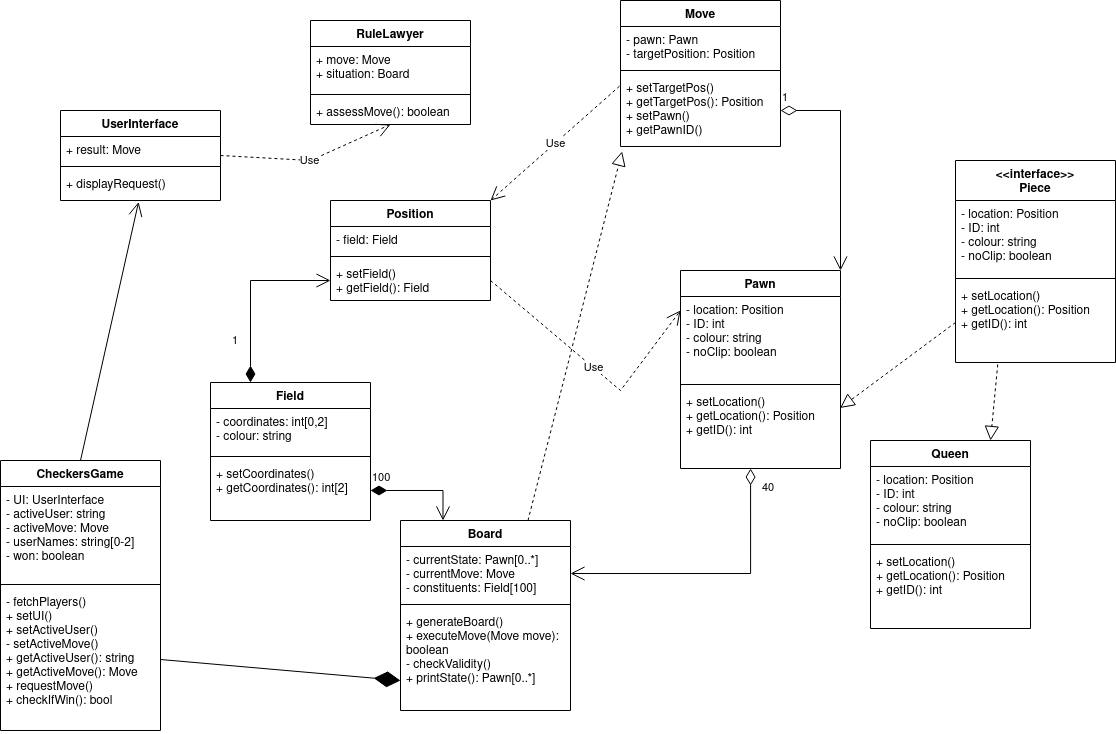

The diagram above was exported from draw.io. Its source (the exported page's mxGraphModel, read from the mxfile embedded in the PNG):
<mxGraphModel dx="638" dy="669" grid="1" gridSize="10" guides="1" tooltips="1" connect="1" arrows="1" fold="1" page="1" pageScale="1" pageWidth="850" pageHeight="1100" math="0" shadow="0">
  <root>
    <mxCell id="0" />
    <mxCell id="1" parent="0" />
    <mxCell id="NoGW-B13Kjqgy0IVXAnw-1" value="RuleLawyer" style="swimlane;fontStyle=1;align=center;verticalAlign=top;childLayout=stackLayout;horizontal=1;startSize=26;horizontalStack=0;resizeParent=1;resizeParentMax=0;resizeLast=0;collapsible=1;marginBottom=0;" parent="1" vertex="1">
      <mxGeometry x="470" y="320" width="160" height="104" as="geometry" />
    </mxCell>
    <mxCell id="NoGW-B13Kjqgy0IVXAnw-2" value="+ move: Move&#10;+ situation: Board&#10;" style="text;strokeColor=none;fillColor=none;align=left;verticalAlign=top;spacingLeft=4;spacingRight=4;overflow=hidden;rotatable=0;points=[[0,0.5],[1,0.5]];portConstraint=eastwest;" parent="NoGW-B13Kjqgy0IVXAnw-1" vertex="1">
      <mxGeometry y="26" width="160" height="44" as="geometry" />
    </mxCell>
    <mxCell id="NoGW-B13Kjqgy0IVXAnw-3" value="" style="line;strokeWidth=1;fillColor=none;align=left;verticalAlign=middle;spacingTop=-1;spacingLeft=3;spacingRight=3;rotatable=0;labelPosition=right;points=[];portConstraint=eastwest;strokeColor=inherit;" parent="NoGW-B13Kjqgy0IVXAnw-1" vertex="1">
      <mxGeometry y="70" width="160" height="8" as="geometry" />
    </mxCell>
    <mxCell id="NoGW-B13Kjqgy0IVXAnw-4" value="+ assessMove(): boolean" style="text;strokeColor=none;fillColor=none;align=left;verticalAlign=top;spacingLeft=4;spacingRight=4;overflow=hidden;rotatable=0;points=[[0,0.5],[1,0.5]];portConstraint=eastwest;" parent="NoGW-B13Kjqgy0IVXAnw-1" vertex="1">
      <mxGeometry y="78" width="160" height="26" as="geometry" />
    </mxCell>
    <mxCell id="NoGW-B13Kjqgy0IVXAnw-5" value="Move" style="swimlane;fontStyle=1;align=center;verticalAlign=top;childLayout=stackLayout;horizontal=1;startSize=26;horizontalStack=0;resizeParent=1;resizeParentMax=0;resizeLast=0;collapsible=1;marginBottom=0;" parent="1" vertex="1">
      <mxGeometry x="780" y="300" width="160" height="146" as="geometry" />
    </mxCell>
    <mxCell id="NoGW-B13Kjqgy0IVXAnw-6" value="- pawn: Pawn&#10;- targetPosition: Position&#10;" style="text;strokeColor=none;fillColor=none;align=left;verticalAlign=top;spacingLeft=4;spacingRight=4;overflow=hidden;rotatable=0;points=[[0,0.5],[1,0.5]];portConstraint=eastwest;" parent="NoGW-B13Kjqgy0IVXAnw-5" vertex="1">
      <mxGeometry y="26" width="160" height="40" as="geometry" />
    </mxCell>
    <mxCell id="NoGW-B13Kjqgy0IVXAnw-7" value="" style="line;strokeWidth=1;fillColor=none;align=left;verticalAlign=middle;spacingTop=-1;spacingLeft=3;spacingRight=3;rotatable=0;labelPosition=right;points=[];portConstraint=eastwest;strokeColor=inherit;" parent="NoGW-B13Kjqgy0IVXAnw-5" vertex="1">
      <mxGeometry y="66" width="160" height="8" as="geometry" />
    </mxCell>
    <mxCell id="NoGW-B13Kjqgy0IVXAnw-8" value="+ setTargetPos()&#10;+ getTargetPos(): Position&#10;+ setPawn()&#10;+ getPawnID()&#10;&#10;" style="text;strokeColor=none;fillColor=none;align=left;verticalAlign=top;spacingLeft=4;spacingRight=4;overflow=hidden;rotatable=0;points=[[0,0.5],[1,0.5]];portConstraint=eastwest;" parent="NoGW-B13Kjqgy0IVXAnw-5" vertex="1">
      <mxGeometry y="74" width="160" height="72" as="geometry" />
    </mxCell>
    <mxCell id="NoGW-B13Kjqgy0IVXAnw-10" value="Field&#10;" style="swimlane;fontStyle=1;align=center;verticalAlign=top;childLayout=stackLayout;horizontal=1;startSize=26;horizontalStack=0;resizeParent=1;resizeParentMax=0;resizeLast=0;collapsible=1;marginBottom=0;" parent="1" vertex="1">
      <mxGeometry x="370" y="682" width="160" height="138" as="geometry" />
    </mxCell>
    <mxCell id="NoGW-B13Kjqgy0IVXAnw-11" value="- coordinates: int[0,2]&#10;- colour: string&#10;" style="text;strokeColor=none;fillColor=none;align=left;verticalAlign=top;spacingLeft=4;spacingRight=4;overflow=hidden;rotatable=0;points=[[0,0.5],[1,0.5]];portConstraint=eastwest;" parent="NoGW-B13Kjqgy0IVXAnw-10" vertex="1">
      <mxGeometry y="26" width="160" height="44" as="geometry" />
    </mxCell>
    <mxCell id="NoGW-B13Kjqgy0IVXAnw-12" value="" style="line;strokeWidth=1;fillColor=none;align=left;verticalAlign=middle;spacingTop=-1;spacingLeft=3;spacingRight=3;rotatable=0;labelPosition=right;points=[];portConstraint=eastwest;strokeColor=inherit;" parent="NoGW-B13Kjqgy0IVXAnw-10" vertex="1">
      <mxGeometry y="70" width="160" height="8" as="geometry" />
    </mxCell>
    <mxCell id="NoGW-B13Kjqgy0IVXAnw-13" value="+ setCoordinates()&#10;+ getCoordinates(): int[2]" style="text;strokeColor=none;fillColor=none;align=left;verticalAlign=top;spacingLeft=4;spacingRight=4;overflow=hidden;rotatable=0;points=[[0,0.5],[1,0.5]];portConstraint=eastwest;" parent="NoGW-B13Kjqgy0IVXAnw-10" vertex="1">
      <mxGeometry y="78" width="160" height="60" as="geometry" />
    </mxCell>
    <mxCell id="NoGW-B13Kjqgy0IVXAnw-14" value="Board" style="swimlane;fontStyle=1;align=center;verticalAlign=top;childLayout=stackLayout;horizontal=1;startSize=26;horizontalStack=0;resizeParent=1;resizeParentMax=0;resizeLast=0;collapsible=1;marginBottom=0;" parent="1" vertex="1">
      <mxGeometry x="560" y="820" width="170" height="190" as="geometry" />
    </mxCell>
    <mxCell id="NoGW-B13Kjqgy0IVXAnw-15" value="- currentState: Pawn[0..*]&#10;- currentMove: Move&#10;- constituents: Field[100]&#10;" style="text;strokeColor=none;fillColor=none;align=left;verticalAlign=top;spacingLeft=4;spacingRight=4;overflow=hidden;rotatable=0;points=[[0,0.5],[1,0.5]];portConstraint=eastwest;" parent="NoGW-B13Kjqgy0IVXAnw-14" vertex="1">
      <mxGeometry y="26" width="170" height="54" as="geometry" />
    </mxCell>
    <mxCell id="NoGW-B13Kjqgy0IVXAnw-16" value="" style="line;strokeWidth=1;fillColor=none;align=left;verticalAlign=middle;spacingTop=-1;spacingLeft=3;spacingRight=3;rotatable=0;labelPosition=right;points=[];portConstraint=eastwest;strokeColor=inherit;" parent="NoGW-B13Kjqgy0IVXAnw-14" vertex="1">
      <mxGeometry y="80" width="170" height="8" as="geometry" />
    </mxCell>
    <mxCell id="NoGW-B13Kjqgy0IVXAnw-17" value="+ generateBoard()&#10;+ executeMove(Move move):&#10;boolean &#10;- checkValidity()&#10;+ printState(): Pawn[0..*]&#10;&#10;&#10;" style="text;strokeColor=none;fillColor=none;align=left;verticalAlign=top;spacingLeft=4;spacingRight=4;overflow=hidden;rotatable=0;points=[[0,0.5],[1,0.5]];portConstraint=eastwest;" parent="NoGW-B13Kjqgy0IVXAnw-14" vertex="1">
      <mxGeometry y="88" width="170" height="102" as="geometry" />
    </mxCell>
    <mxCell id="NoGW-B13Kjqgy0IVXAnw-18" value="Pawn" style="swimlane;fontStyle=1;align=center;verticalAlign=top;childLayout=stackLayout;horizontal=1;startSize=26;horizontalStack=0;resizeParent=1;resizeParentMax=0;resizeLast=0;collapsible=1;marginBottom=0;" parent="1" vertex="1">
      <mxGeometry x="840" y="570" width="160" height="198" as="geometry" />
    </mxCell>
    <mxCell id="NoGW-B13Kjqgy0IVXAnw-19" value="- location: Position&#10;- ID: int&#10;- colour: string&#10;- noClip: boolean&#10;&#10;&#10;" style="text;strokeColor=none;fillColor=none;align=left;verticalAlign=top;spacingLeft=4;spacingRight=4;overflow=hidden;rotatable=0;points=[[0,0.5],[1,0.5]];portConstraint=eastwest;" parent="NoGW-B13Kjqgy0IVXAnw-18" vertex="1">
      <mxGeometry y="26" width="160" height="84" as="geometry" />
    </mxCell>
    <mxCell id="NoGW-B13Kjqgy0IVXAnw-20" value="" style="line;strokeWidth=1;fillColor=none;align=left;verticalAlign=middle;spacingTop=-1;spacingLeft=3;spacingRight=3;rotatable=0;labelPosition=right;points=[];portConstraint=eastwest;strokeColor=inherit;" parent="NoGW-B13Kjqgy0IVXAnw-18" vertex="1">
      <mxGeometry y="110" width="160" height="8" as="geometry" />
    </mxCell>
    <mxCell id="NoGW-B13Kjqgy0IVXAnw-21" value="+ setLocation()&#10;+ getLocation(): Position&#10;+ getID(): int&#10;" style="text;strokeColor=none;fillColor=none;align=left;verticalAlign=top;spacingLeft=4;spacingRight=4;overflow=hidden;rotatable=0;points=[[0,0.5],[1,0.5]];portConstraint=eastwest;" parent="NoGW-B13Kjqgy0IVXAnw-18" vertex="1">
      <mxGeometry y="118" width="160" height="80" as="geometry" />
    </mxCell>
    <mxCell id="NoGW-B13Kjqgy0IVXAnw-26" value="CheckersGame" style="swimlane;fontStyle=1;align=center;verticalAlign=top;childLayout=stackLayout;horizontal=1;startSize=26;horizontalStack=0;resizeParent=1;resizeParentMax=0;resizeLast=0;collapsible=1;marginBottom=0;" parent="1" vertex="1">
      <mxGeometry x="160" y="760" width="160" height="270" as="geometry" />
    </mxCell>
    <mxCell id="NoGW-B13Kjqgy0IVXAnw-27" value="- UI: UserInterface&#10;- activeUser: string&#10;- activeMove: Move&#10;- userNames: string[0-2]&#10;- won: boolean&#10;" style="text;strokeColor=none;fillColor=none;align=left;verticalAlign=top;spacingLeft=4;spacingRight=4;overflow=hidden;rotatable=0;points=[[0,0.5],[1,0.5]];portConstraint=eastwest;" parent="NoGW-B13Kjqgy0IVXAnw-26" vertex="1">
      <mxGeometry y="26" width="160" height="94" as="geometry" />
    </mxCell>
    <mxCell id="NoGW-B13Kjqgy0IVXAnw-28" value="" style="line;strokeWidth=1;fillColor=none;align=left;verticalAlign=middle;spacingTop=-1;spacingLeft=3;spacingRight=3;rotatable=0;labelPosition=right;points=[];portConstraint=eastwest;strokeColor=inherit;" parent="NoGW-B13Kjqgy0IVXAnw-26" vertex="1">
      <mxGeometry y="120" width="160" height="8" as="geometry" />
    </mxCell>
    <mxCell id="NoGW-B13Kjqgy0IVXAnw-29" value="- fetchPlayers()&#10;+ setUI()&#10;+ setActiveUser()&#10;- setActiveMove()&#10;+ getActiveUser(): string&#10;+ getActiveMove(): Move&#10;+ requestMove()&#10;+ checkIfWin(): bool&#10;&#10;" style="text;strokeColor=none;fillColor=none;align=left;verticalAlign=top;spacingLeft=4;spacingRight=4;overflow=hidden;rotatable=0;points=[[0,0.5],[1,0.5]];portConstraint=eastwest;" parent="NoGW-B13Kjqgy0IVXAnw-26" vertex="1">
      <mxGeometry y="128" width="160" height="142" as="geometry" />
    </mxCell>
    <mxCell id="NoGW-B13Kjqgy0IVXAnw-30" value="UserInterface" style="swimlane;fontStyle=1;align=center;verticalAlign=top;childLayout=stackLayout;horizontal=1;startSize=26;horizontalStack=0;resizeParent=1;resizeParentMax=0;resizeLast=0;collapsible=1;marginBottom=0;" parent="1" vertex="1">
      <mxGeometry x="220" y="410" width="160" height="90" as="geometry" />
    </mxCell>
    <mxCell id="NoGW-B13Kjqgy0IVXAnw-31" value="+ result: Move" style="text;strokeColor=none;fillColor=none;align=left;verticalAlign=top;spacingLeft=4;spacingRight=4;overflow=hidden;rotatable=0;points=[[0,0.5],[1,0.5]];portConstraint=eastwest;" parent="NoGW-B13Kjqgy0IVXAnw-30" vertex="1">
      <mxGeometry y="26" width="160" height="26" as="geometry" />
    </mxCell>
    <mxCell id="NoGW-B13Kjqgy0IVXAnw-32" value="" style="line;strokeWidth=1;fillColor=none;align=left;verticalAlign=middle;spacingTop=-1;spacingLeft=3;spacingRight=3;rotatable=0;labelPosition=right;points=[];portConstraint=eastwest;strokeColor=inherit;" parent="NoGW-B13Kjqgy0IVXAnw-30" vertex="1">
      <mxGeometry y="52" width="160" height="8" as="geometry" />
    </mxCell>
    <mxCell id="NoGW-B13Kjqgy0IVXAnw-33" value="+ displayRequest()&#10;&#10;" style="text;strokeColor=none;fillColor=none;align=left;verticalAlign=top;spacingLeft=4;spacingRight=4;overflow=hidden;rotatable=0;points=[[0,0.5],[1,0.5]];portConstraint=eastwest;" parent="NoGW-B13Kjqgy0IVXAnw-30" vertex="1">
      <mxGeometry y="60" width="160" height="30" as="geometry" />
    </mxCell>
    <mxCell id="NoGW-B13Kjqgy0IVXAnw-34" value="Position" style="swimlane;fontStyle=1;align=center;verticalAlign=top;childLayout=stackLayout;horizontal=1;startSize=26;horizontalStack=0;resizeParent=1;resizeParentMax=0;resizeLast=0;collapsible=1;marginBottom=0;" parent="1" vertex="1">
      <mxGeometry x="490" y="500" width="160" height="100" as="geometry" />
    </mxCell>
    <mxCell id="NoGW-B13Kjqgy0IVXAnw-35" value="- field: Field" style="text;strokeColor=none;fillColor=none;align=left;verticalAlign=top;spacingLeft=4;spacingRight=4;overflow=hidden;rotatable=0;points=[[0,0.5],[1,0.5]];portConstraint=eastwest;" parent="NoGW-B13Kjqgy0IVXAnw-34" vertex="1">
      <mxGeometry y="26" width="160" height="26" as="geometry" />
    </mxCell>
    <mxCell id="NoGW-B13Kjqgy0IVXAnw-36" value="" style="line;strokeWidth=1;fillColor=none;align=left;verticalAlign=middle;spacingTop=-1;spacingLeft=3;spacingRight=3;rotatable=0;labelPosition=right;points=[];portConstraint=eastwest;strokeColor=inherit;" parent="NoGW-B13Kjqgy0IVXAnw-34" vertex="1">
      <mxGeometry y="52" width="160" height="8" as="geometry" />
    </mxCell>
    <mxCell id="NoGW-B13Kjqgy0IVXAnw-37" value="+ setField()&#10;+ getField(): Field&#10;" style="text;strokeColor=none;fillColor=none;align=left;verticalAlign=top;spacingLeft=4;spacingRight=4;overflow=hidden;rotatable=0;points=[[0,0.5],[1,0.5]];portConstraint=eastwest;" parent="NoGW-B13Kjqgy0IVXAnw-34" vertex="1">
      <mxGeometry y="60" width="160" height="40" as="geometry" />
    </mxCell>
    <mxCell id="i2NisgcJLGvhPF-rlIjz-11" value="Use" style="endArrow=open;endSize=12;dashed=1;html=1;rounded=0;exitX=1;exitY=0.5;exitDx=0;exitDy=0;entryX=0.5;entryY=1;entryDx=0;entryDy=0;" parent="1" source="NoGW-B13Kjqgy0IVXAnw-30" target="NoGW-B13Kjqgy0IVXAnw-1" edge="1">
      <mxGeometry width="160" relative="1" as="geometry">
        <mxPoint x="450" y="550" as="sourcePoint" />
        <mxPoint x="610" y="550" as="targetPoint" />
        <Array as="points">
          <mxPoint x="470" y="460" />
        </Array>
      </mxGeometry>
    </mxCell>
    <mxCell id="i2NisgcJLGvhPF-rlIjz-12" value="" style="endArrow=open;endFill=1;endSize=12;html=1;rounded=0;exitX=0.5;exitY=0;exitDx=0;exitDy=0;entryX=0.488;entryY=1.05;entryDx=0;entryDy=0;entryPerimeter=0;" parent="1" source="NoGW-B13Kjqgy0IVXAnw-26" target="NoGW-B13Kjqgy0IVXAnw-33" edge="1">
      <mxGeometry width="160" relative="1" as="geometry">
        <mxPoint x="540" y="710" as="sourcePoint" />
        <mxPoint x="700" y="710" as="targetPoint" />
      </mxGeometry>
    </mxCell>
    <mxCell id="i2NisgcJLGvhPF-rlIjz-15" value="" style="endArrow=diamondThin;endFill=1;endSize=24;html=1;rounded=0;exitX=1;exitY=0.5;exitDx=0;exitDy=0;" parent="1" source="NoGW-B13Kjqgy0IVXAnw-29" edge="1">
      <mxGeometry width="160" relative="1" as="geometry">
        <mxPoint x="400" y="980" as="sourcePoint" />
        <mxPoint x="560" y="980" as="targetPoint" />
      </mxGeometry>
    </mxCell>
    <mxCell id="i2NisgcJLGvhPF-rlIjz-17" value="&lt;div&gt;100&lt;/div&gt;" style="endArrow=open;html=1;endSize=12;startArrow=diamondThin;startSize=14;startFill=1;edgeStyle=orthogonalEdgeStyle;align=left;verticalAlign=bottom;rounded=0;entryX=0.25;entryY=0;entryDx=0;entryDy=0;" parent="1" source="NoGW-B13Kjqgy0IVXAnw-13" target="NoGW-B13Kjqgy0IVXAnw-14" edge="1">
      <mxGeometry x="-1" y="3" relative="1" as="geometry">
        <mxPoint x="650" y="700" as="sourcePoint" />
        <mxPoint x="830" y="780" as="targetPoint" />
      </mxGeometry>
    </mxCell>
    <mxCell id="i2NisgcJLGvhPF-rlIjz-18" value="&lt;div&gt;40&lt;/div&gt;" style="endArrow=open;html=1;endSize=12;startArrow=diamondThin;startSize=14;startFill=0;edgeStyle=orthogonalEdgeStyle;align=left;verticalAlign=bottom;rounded=0;entryX=1;entryY=0.5;entryDx=0;entryDy=0;exitX=0.438;exitY=1;exitDx=0;exitDy=0;exitPerimeter=0;" parent="1" source="NoGW-B13Kjqgy0IVXAnw-21" target="NoGW-B13Kjqgy0IVXAnw-15" edge="1">
      <mxGeometry x="-0.7969" y="10" relative="1" as="geometry">
        <mxPoint x="890" y="780" as="sourcePoint" />
        <mxPoint x="1000" y="780" as="targetPoint" />
        <mxPoint as="offset" />
      </mxGeometry>
    </mxCell>
    <mxCell id="i2NisgcJLGvhPF-rlIjz-19" value="" style="endArrow=block;dashed=1;endFill=0;endSize=12;html=1;rounded=0;entryX=0.01;entryY=1.069;entryDx=0;entryDy=0;entryPerimeter=0;exitX=0.75;exitY=0;exitDx=0;exitDy=0;" parent="1" source="NoGW-B13Kjqgy0IVXAnw-14" target="NoGW-B13Kjqgy0IVXAnw-8" edge="1">
      <mxGeometry width="160" relative="1" as="geometry">
        <mxPoint x="580" y="590" as="sourcePoint" />
        <mxPoint x="740" y="590" as="targetPoint" />
      </mxGeometry>
    </mxCell>
    <mxCell id="i2NisgcJLGvhPF-rlIjz-22" value="1" style="endArrow=open;html=1;endSize=12;startArrow=diamondThin;startSize=14;startFill=0;edgeStyle=orthogonalEdgeStyle;align=left;verticalAlign=bottom;rounded=0;entryX=1;entryY=0;entryDx=0;entryDy=0;" parent="1" source="NoGW-B13Kjqgy0IVXAnw-8" target="NoGW-B13Kjqgy0IVXAnw-18" edge="1">
      <mxGeometry x="-1" y="3" relative="1" as="geometry">
        <mxPoint x="870" y="500" as="sourcePoint" />
        <mxPoint x="1030" y="500" as="targetPoint" />
      </mxGeometry>
    </mxCell>
    <mxCell id="i2NisgcJLGvhPF-rlIjz-23" value="Use" style="endArrow=open;endSize=12;dashed=1;html=1;rounded=0;exitX=-0.006;exitY=0.162;exitDx=0;exitDy=0;exitPerimeter=0;entryX=1;entryY=0;entryDx=0;entryDy=0;" parent="1" source="NoGW-B13Kjqgy0IVXAnw-8" target="NoGW-B13Kjqgy0IVXAnw-34" edge="1">
      <mxGeometry width="160" relative="1" as="geometry">
        <mxPoint x="570" y="460" as="sourcePoint" />
        <mxPoint x="730" y="460" as="targetPoint" />
      </mxGeometry>
    </mxCell>
    <mxCell id="i2NisgcJLGvhPF-rlIjz-24" value="1" style="endArrow=open;html=1;endSize=12;startArrow=diamondThin;startSize=14;startFill=1;edgeStyle=orthogonalEdgeStyle;align=left;verticalAlign=bottom;rounded=0;exitX=0.25;exitY=0;exitDx=0;exitDy=0;entryX=0;entryY=0.5;entryDx=0;entryDy=0;" parent="1" source="NoGW-B13Kjqgy0IVXAnw-10" target="NoGW-B13Kjqgy0IVXAnw-37" edge="1">
      <mxGeometry x="-0.6482" y="20" relative="1" as="geometry">
        <mxPoint x="360" y="640" as="sourcePoint" />
        <mxPoint x="520" y="640" as="targetPoint" />
        <mxPoint as="offset" />
      </mxGeometry>
    </mxCell>
    <mxCell id="i2NisgcJLGvhPF-rlIjz-25" value="Use" style="endArrow=open;endSize=12;dashed=1;html=1;rounded=0;exitX=1;exitY=0.5;exitDx=0;exitDy=0;" parent="1" source="NoGW-B13Kjqgy0IVXAnw-37" edge="1">
      <mxGeometry width="160" relative="1" as="geometry">
        <mxPoint x="680" y="610" as="sourcePoint" />
        <mxPoint x="840" y="610" as="targetPoint" />
        <Array as="points">
          <mxPoint x="780" y="690" />
        </Array>
      </mxGeometry>
    </mxCell>
    <mxCell id="1NX9k2Xq9o_E85Gmu24M-1" value="&lt;&lt;interface&gt;&gt;&#10;Piece" style="swimlane;fontStyle=1;align=center;verticalAlign=top;childLayout=stackLayout;horizontal=1;startSize=40;horizontalStack=0;resizeParent=1;resizeParentMax=0;resizeLast=0;collapsible=1;marginBottom=0;" vertex="1" parent="1">
      <mxGeometry x="1115" y="460" width="160" height="202" as="geometry" />
    </mxCell>
    <mxCell id="1NX9k2Xq9o_E85Gmu24M-2" value="- location: Position&#10;- ID: int&#10;- colour: string&#10;- noClip: boolean&#10;" style="text;strokeColor=none;fillColor=none;align=left;verticalAlign=top;spacingLeft=4;spacingRight=4;overflow=hidden;rotatable=0;points=[[0,0.5],[1,0.5]];portConstraint=eastwest;" vertex="1" parent="1NX9k2Xq9o_E85Gmu24M-1">
      <mxGeometry y="40" width="160" height="74" as="geometry" />
    </mxCell>
    <mxCell id="1NX9k2Xq9o_E85Gmu24M-3" value="" style="line;strokeWidth=1;fillColor=none;align=left;verticalAlign=middle;spacingTop=-1;spacingLeft=3;spacingRight=3;rotatable=0;labelPosition=right;points=[];portConstraint=eastwest;strokeColor=inherit;" vertex="1" parent="1NX9k2Xq9o_E85Gmu24M-1">
      <mxGeometry y="114" width="160" height="8" as="geometry" />
    </mxCell>
    <mxCell id="1NX9k2Xq9o_E85Gmu24M-4" value="+ setLocation()&#10;+ getLocation(): Position&#10;+ getID(): int&#10;" style="text;strokeColor=none;fillColor=none;align=left;verticalAlign=top;spacingLeft=4;spacingRight=4;overflow=hidden;rotatable=0;points=[[0,0.5],[1,0.5]];portConstraint=eastwest;" vertex="1" parent="1NX9k2Xq9o_E85Gmu24M-1">
      <mxGeometry y="122" width="160" height="80" as="geometry" />
    </mxCell>
    <mxCell id="1NX9k2Xq9o_E85Gmu24M-5" value="Queen" style="swimlane;fontStyle=1;align=center;verticalAlign=top;childLayout=stackLayout;horizontal=1;startSize=26;horizontalStack=0;resizeParent=1;resizeParentMax=0;resizeLast=0;collapsible=1;marginBottom=0;" vertex="1" parent="1">
      <mxGeometry x="1030" y="740" width="160" height="188" as="geometry" />
    </mxCell>
    <mxCell id="1NX9k2Xq9o_E85Gmu24M-6" value="- location: Position&#10;- ID: int&#10;- colour: string&#10;- noClip: boolean&#10;" style="text;strokeColor=none;fillColor=none;align=left;verticalAlign=top;spacingLeft=4;spacingRight=4;overflow=hidden;rotatable=0;points=[[0,0.5],[1,0.5]];portConstraint=eastwest;" vertex="1" parent="1NX9k2Xq9o_E85Gmu24M-5">
      <mxGeometry y="26" width="160" height="74" as="geometry" />
    </mxCell>
    <mxCell id="1NX9k2Xq9o_E85Gmu24M-7" value="" style="line;strokeWidth=1;fillColor=none;align=left;verticalAlign=middle;spacingTop=-1;spacingLeft=3;spacingRight=3;rotatable=0;labelPosition=right;points=[];portConstraint=eastwest;strokeColor=inherit;" vertex="1" parent="1NX9k2Xq9o_E85Gmu24M-5">
      <mxGeometry y="100" width="160" height="8" as="geometry" />
    </mxCell>
    <mxCell id="1NX9k2Xq9o_E85Gmu24M-8" value="+ setLocation()&#10;+ getLocation(): Position&#10;+ getID(): int&#10;" style="text;strokeColor=none;fillColor=none;align=left;verticalAlign=top;spacingLeft=4;spacingRight=4;overflow=hidden;rotatable=0;points=[[0,0.5],[1,0.5]];portConstraint=eastwest;" vertex="1" parent="1NX9k2Xq9o_E85Gmu24M-5">
      <mxGeometry y="108" width="160" height="80" as="geometry" />
    </mxCell>
    <mxCell id="1NX9k2Xq9o_E85Gmu24M-9" value="" style="endArrow=block;dashed=1;endFill=0;endSize=12;html=1;rounded=0;exitX=0.264;exitY=1.024;exitDx=0;exitDy=0;exitPerimeter=0;entryX=0.75;entryY=0;entryDx=0;entryDy=0;" edge="1" parent="1" source="1NX9k2Xq9o_E85Gmu24M-4" target="1NX9k2Xq9o_E85Gmu24M-5">
      <mxGeometry width="160" relative="1" as="geometry">
        <mxPoint x="1140" y="700" as="sourcePoint" />
        <mxPoint x="1300" y="700" as="targetPoint" />
      </mxGeometry>
    </mxCell>
    <mxCell id="1NX9k2Xq9o_E85Gmu24M-10" value="" style="endArrow=block;dashed=1;endFill=0;endSize=12;html=1;rounded=0;exitX=0;exitY=0.5;exitDx=0;exitDy=0;entryX=0.998;entryY=0.243;entryDx=0;entryDy=0;entryPerimeter=0;" edge="1" parent="1" source="1NX9k2Xq9o_E85Gmu24M-4" target="NoGW-B13Kjqgy0IVXAnw-21">
      <mxGeometry width="160" relative="1" as="geometry">
        <mxPoint x="1030" y="690" as="sourcePoint" />
        <mxPoint x="1190" y="690" as="targetPoint" />
      </mxGeometry>
    </mxCell>
  </root>
</mxGraphModel>